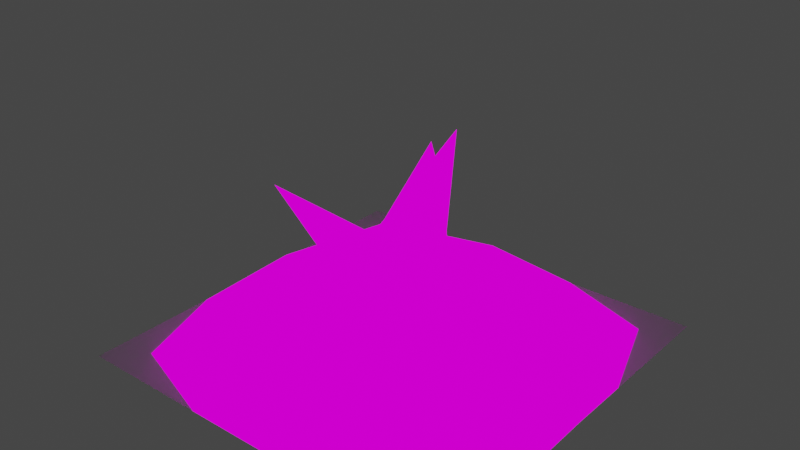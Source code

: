 # Source: LandPlot.blend  (saved by Blender 3.4.6; exported with 4.5.12 LTS)
import bpy
from mathutils import Matrix  # noqa: F401  (used for matrix-valued properties, if any)

bpy.ops.wm.read_factory_settings(use_empty=True)
scene = bpy.context.scene
scene.name = 'Scene'

# ---- collections
col_collection = bpy.data.collections.new('Collection'); scene.collection.children.link(col_collection)

# ---- images (referenced by path relative to the original .blend; pixels are not part of the script)
import os
ASSET_DIR = os.environ.get("B2B_ASSET_DIR", "")  # directory of the original .blend (textures are referenced by path, not embedded)
HERE = os.path.dirname(os.path.abspath(__file__))  # packed textures are extracted next to this script under _unpacked/

def load_image(name, relpath, width, height, colorspace="sRGB"):
    """Load a texture the original file referenced (path relative to the .blend, or extracted next to this script)."""
    p = next((c for c in (os.path.join(HERE, relpath), os.path.join(ASSET_DIR, relpath)) if relpath and os.path.exists(c)), "")
    if p:
        img = bpy.data.images.load(p, check_existing=True)
        img.name = name
    else:  # same state as the original file: an image datablock whose file is absent (Cycles renders it pink)
        img = bpy.data.images.new(name, width, height)
        img.source = "FILE"
        img.filepath = "//" + (relpath or name)
    img.colorspace_settings.name = colorspace
    return img
img_gradienttexture_png = load_image('GradientTexture.png', 'GradientTexture.png', 1024, 1024, 'sRGB')

# ---- materials (node trees are filled in below, after node groups)
mat_material_001 = bpy.data.materials.new('Material.001')
mat_material_001.use_transparent_shadow = False

# ---- material node trees
mat_material_001.use_nodes = True; mat_material_001.node_tree.nodes.clear()
_N = mat_material_001.node_tree.nodes; _L = mat_material_001.node_tree.links
n0 = _N.new('ShaderNodeOutputMaterial'); n0.name = 'Material Output'; n0.location = (300, 300)
n1 = _N.new('ShaderNodeEmission'); n1.name = 'Emission'; n1.location = (119, 284)
n2 = _N.new('ShaderNodeTexImage'); n2.name = 'Image Texture'; n2.location = (-171, 264)
n2.image = img_gradienttexture_png
_L.new(n1.outputs[0], n0.inputs[0])
_L.new(n2.outputs[0], n1.inputs[0])
n0.is_active_output = True

# ---- world
world_world = bpy.data.worlds.new('World'); scene.world = world_world
world_world.use_nodes = True; world_world.node_tree.nodes.clear()
_N = world_world.node_tree.nodes; _L = world_world.node_tree.links
n0 = _N.new('ShaderNodeOutputWorld'); n0.name = 'World Output'; n0.location = (300, 300)
n1 = _N.new('ShaderNodeBackground'); n1.name = 'Background'; n1.location = (10, 300)
n1.inputs[0].default_value = (0.05088, 0.05088, 0.05088, 1.0)
_L.new(n1.outputs[0], n0.inputs[0])
n0.is_active_output = True
world_world.color = (0.05088, 0.05088, 0.05088)
world_world.use_sun_shadow = False
world_world.sun_shadow_jitter_overblur = 0.0

# ---- meshes
me_plane = bpy.data.meshes.new('Plane')
me_plane.from_pydata([(-0.4143, -0.4143, 0.0), (0.4143, -0.4143, 0.0), (-0.4143, 0.4143, 0.0), (0.4143, 0.4143, 0.0), (-0.5, 0.1667, 0.0), (-0.5, -0.1667, 0.0), (0.5, -0.1667, 0.0), (0.5, 0.1667, 0.0), (-0.1667, -0.5, 0.0), (0.1667, -0.5, 0.0), (0.1667, 0.5, 0.0), (-0.1667, 0.5, 0.0), (0.2991, -0.2991, 0.104), (-0.2991, -0.2991, 0.104), (0.2991, 0.2991, 0.104), (-0.2991, 0.2991, 0.104), (0.1699, -0.1699, 0.04583), (-0.1699, -0.1699, 0.04583), (0.1699, 0.1699, 0.04583), (-0.1699, 0.1699, 0.04583), (-0.5, 0.0, 0.0), (0.5, 0.0, 0.0), (-0.3746, 0.0, 0.104), (0.3746, 0.0, 0.104), (-0.2128, 0.0, 0.04583), (0.2128, 0.0, 0.04583)], [], [(14, 7, 3), (1, 6, 12), (23, 21, 7, 14), (20, 22, 15, 4), (23, 14, 18, 25), (0, 8, 13), (8, 9, 12, 13), (15, 11, 2), (15, 14, 10, 11), (4, 15, 2), (5, 0, 13), (9, 1, 12), (10, 14, 3), (24, 25, 18, 19), (14, 15, 19, 18), (13, 12, 16, 17), (22, 13, 17, 24), (15, 22, 24, 19), (17, 16, 25, 24), (12, 23, 25, 16), (5, 13, 22, 20), (12, 6, 21, 23)])
_uv = me_plane.uv_layers.new(name='UVMap')
_uv.uv.foreach_set('vector', [0.6452, 0.9672, 0.6399, 0.7386, 0.6497, 0.7386, 0.6169, 0.7386, 0.6267, 0.7386, 0.6215, 0.9672, 0.6333, 0.9672, 0.6333, 0.7386, 0.6399, 0.7386, 0.6452, 0.9672, 0.6333, 0.7386, 0.6333, 0.9672, 0.6452, 0.9672, 0.6399, 0.7386, 0.6333, 0.9672, 0.6452, 0.9672, 0.6401, 0.8847, 0.6333, 0.8847, 0.6169, 0.7386, 0.6135, 0.7386, 0.6215, 0.9672, 0.6135, 0.7386, 0.6135, 0.7386, 0.6215, 0.9672, 0.6215, 0.9672, 0.6452, 0.9672, 0.6531, 0.7386, 0.6497, 0.7386, 0.6452, 0.9672, 0.6452, 0.9672, 0.6531, 0.7386, 0.6531, 0.7386, 0.6399, 0.7386, 0.6452, 0.9672, 0.6497, 0.7386, 0.6267, 0.7386, 0.6169, 0.7386, 0.6215, 0.9672, 0.6135, 0.7386, 0.6169, 0.7386, 0.6215, 0.9672, 0.6531, 0.7386, 0.6452, 0.9672, 0.6497, 0.7386, 0.6333, 0.8847, 0.6333, 0.8847, 0.6401, 0.8847, 0.6401, 0.8847, 0.6452, 0.9672, 0.6452, 0.9672, 0.6401, 0.8847, 0.6401, 0.8847, 0.6215, 0.9672, 0.6215, 0.9672, 0.6266, 0.8847, 0.6266, 0.8847, 0.6333, 0.9672, 0.6215, 0.9672, 0.6266, 0.8847, 0.6333, 0.8847, 0.6452, 0.9672, 0.6333, 0.9672, 0.6333, 0.8847, 0.6401, 0.8847, 0.6266, 0.8847, 0.6266, 0.8847, 0.6333, 0.8847, 0.6333, 0.8847, 0.6215, 0.9672, 0.6333, 0.9672, 0.6333, 0.8847, 0.6266, 0.8847, 0.6267, 0.7386, 0.6215, 0.9672, 0.6333, 0.9672, 0.6333, 0.7386, 0.6215, 0.9672, 0.6267, 0.7386, 0.6333, 0.7386, 0.6333, 0.9672])
me_plane.materials.append(mat_material_001)
me_plane.update()
me_plane_001 = bpy.data.meshes.new('Plane.001')
me_plane_001.from_pydata([(-1.0, -1.0, 0.0), (1.0, -1.0, 0.0), (-1.0, 1.0, 0.0), (1.0, 1.0, 0.0)], [], [(0, 1, 3, 2)])
_uv = me_plane_001.uv_layers.new(name='UVMap')
_uv.uv.foreach_set('vector', [0.0, 0.0, 1.0, 0.0, 1.0, 1.0, 0.0, 1.0])
me_plane_001.update()
me_plane_003 = bpy.data.meshes.new('Plane.003')
me_plane_003.from_pydata([(-0.1275, -0.06388, -3.38e-09), (0.09579, 0.04778, -3.38e-09), (-0.1275, 0.1594, -3.38e-09), (-0.0944, 0.1602, 0.1895), (-0.0944, 0.01544, 0.2519), (0.06324, 0.08783, 0.2207), (-0.03089, 0.2509, 0.4598), (0.1101, 0.02335, -5.334e-09), (-0.1389, 0.005602, -5.334e-09), (0.0247, -0.183, -5.334e-09), (-0.02449, -0.1655, 0.2287), (0.01447, -0.07135, 0.31), (-0.1255, -0.06854, 0.2693), (-0.1397, -0.2464, 0.4598), (0.03991, 0.1421, -7.118e-09), (-0.06245, -0.08563, -7.118e-09), (0.1812, -0.03088, -7.118e-09), (0.164, -0.0384, 0.3125), (0.09487, 0.0462, 0.3998), (0.02112, -0.08452, 0.3562), (0.2129, -0.1582, 0.6261)], [], [(0, 2, 1), (5, 3, 6), (1, 2, 3, 5), (0, 1, 5, 4), (2, 0, 4, 3), (3, 4, 6), (4, 5, 6), (7, 9, 8), (12, 10, 13), (8, 9, 10, 12), (7, 8, 12, 11), (9, 7, 11, 10), (10, 11, 13), (11, 12, 13), (14, 16, 15), (19, 17, 20), (15, 16, 17, 19), (14, 15, 19, 18), (16, 14, 18, 17), (17, 18, 20), (18, 19, 20)])
_uv = me_plane_003.uv_layers.new(name='UVMap')
_uv.uv.foreach_set('vector', [0.6925, 0.6686, 0.6925, 0.6686, 0.7321, 0.6686, 0.7232, 0.7796, 0.7008, 0.7796, 0.7104, 0.8806, 0.7321, 0.6686, 0.6925, 0.6686, 0.7008, 0.7796, 0.7232, 0.7796, 0.6925, 0.6686, 0.7321, 0.6686, 0.7232, 0.7796, 0.7008, 0.7796, 0.6925, 0.6686, 0.6925, 0.6686, 0.7008, 0.7796, 0.7008, 0.7796, 0.7008, 0.7796, 0.7008, 0.7796, 0.7104, 0.8806, 0.7008, 0.7796, 0.7232, 0.7796, 0.7104, 0.8806, 0.7142, 0.6784, 0.7142, 0.6784, 0.7538, 0.6784, 0.7449, 0.831, 0.7225, 0.831, 0.7321, 0.9701, 0.7538, 0.6784, 0.7142, 0.6784, 0.7225, 0.831, 0.7449, 0.831, 0.7142, 0.6784, 0.7538, 0.6784, 0.7449, 0.831, 0.7225, 0.831, 0.7142, 0.6784, 0.7142, 0.6784, 0.7225, 0.831, 0.7225, 0.831, 0.7225, 0.831, 0.7225, 0.831, 0.7321, 0.9701, 0.7225, 0.831, 0.7449, 0.831, 0.7321, 0.9701, 0.7321, 0.7744, 0.7321, 0.7744, 0.7668, 0.7744, 0.759, 0.8882, 0.7394, 0.8882, 0.7478, 0.9919, 0.7668, 0.7744, 0.7321, 0.7744, 0.7394, 0.8882, 0.759, 0.8882, 0.7321, 0.7744, 0.7668, 0.7744, 0.759, 0.8882, 0.7394, 0.8882, 0.7321, 0.7744, 0.7321, 0.7744, 0.7394, 0.8882, 0.7394, 0.8882, 0.7394, 0.8882, 0.7394, 0.8882, 0.7478, 0.9919, 0.7394, 0.8882, 0.759, 0.8882, 0.7478, 0.9919])
me_plane_003.materials.append(mat_material_001)
me_plane_003.update()
me_plane_004 = bpy.data.meshes.new('Plane.004')
me_plane_004.from_pydata([(-0.4143, -0.4143, 0.0), (0.4143, -0.4143, 0.0), (-0.4143, 0.4143, 0.0), (0.4143, 0.4143, 0.0), (-0.5, 0.1667, 0.0), (-0.5, -0.1667, 0.0), (0.5, -0.1667, 0.0), (0.5, 0.1667, 0.0), (-0.1667, -0.5, 0.0), (0.1667, -0.5, 0.0), (0.1667, 0.5, 0.0), (-0.1667, 0.5, 0.0), (0.2222, -0.3509, 0.0286), (-0.2185, -0.3392, 0.0286), (0.2991, 0.2991, 0.104), (-0.2991, 0.2991, 0.104), (0.138, -0.1888, 0.02562), (-0.1052, -0.1959, 0.02562), (0.1699, 0.1699, 0.02562), (-0.1699, 0.1699, 0.02562), (-0.5, 0.0, 0.0), (0.5, 0.0, 0.0), (-0.3746, 0.0, 0.104), (0.3746, 0.0, 0.104), (-0.2128, 0.0, 0.02562), (0.2128, 0.0, 0.02562), (0.0, 0.5, 0.0), (0.0, 0.3773, 0.104), (0.0, 0.2481, 0.02562), (0.0, 0.0, 0.02562), (0.179, -0.08395, 0.1392), (-0.008015, -0.2395, 0.1392), (-0.08637, -0.07391, 0.1529), (0.03592, -0.02711, 0.1108), (0.3167, -0.06758, 0.006729), (-0.01304, -0.3419, 0.006729), (-0.2005, -0.05043, -8.607e-05), (0.01039, 0.1099, 0.006729), (0.01378, 0.25, 0.1392), (-0.1732, 0.09443, 0.1392), (-0.2516, 0.26, 0.1529), (-0.1293, 0.3068, 0.1108), (0.1515, 0.2664, 0.006729), (-0.1782, -0.007935, 0.006729), (-0.3657, 0.2835, -8.607e-05), (-0.1548, 0.4439, 0.006729)], [], [(14, 7, 3), (1, 6, 12), (23, 21, 7, 14), (20, 22, 15, 4), (23, 14, 18, 25), (0, 8, 13), (8, 9, 12, 13), (15, 11, 2), (27, 14, 10), (4, 15, 2), (5, 0, 13), (9, 1, 12), (10, 14, 3), (29, 25, 18, 28), (27, 15, 19, 28), (13, 12, 16, 17), (22, 13, 17, 24), (15, 22, 24, 19), (17, 16, 25, 29, 24), (12, 23, 25, 16), (5, 13, 22, 20), (12, 6, 21, 23), (14, 27, 28, 18), (24, 29, 28, 19), (27, 26, 11), (15, 27, 11), (26, 27, 10), (31, 30, 33, 32), (35, 36, 37, 34), (31, 35, 34, 30), (33, 37, 36, 32), (32, 36, 35, 31), (30, 34, 37, 33), (39, 38, 41, 40), (43, 44, 45, 42), (39, 43, 42, 38), (41, 45, 44, 40), (40, 44, 43, 39), (38, 42, 45, 41)])
_uv = me_plane_004.uv_layers.new(name='UVMap')
_uv.uv.foreach_set('vector', [0.624, 0.8399, 0.6246, 0.9789, 0.6235, 0.9789, 0.6272, 0.9789, 0.6261, 0.9789, 0.6266, 0.8399, 0.6253, 0.8399, 0.6253, 0.9789, 0.6246, 0.9789, 0.624, 0.8399, 0.6253, 0.9789, 0.6253, 0.8399, 0.624, 0.8399, 0.6246, 0.9789, 0.6542, 0.8311, 0.6531, 0.8311, 0.6536, 0.9704, 0.6542, 0.9704, 0.6272, 0.9789, 0.6275, 0.9789, 0.6266, 0.8399, 0.6275, 0.9789, 0.6275, 0.9789, 0.6266, 0.8399, 0.6266, 0.8399, 0.624, 0.8399, 0.6231, 0.9789, 0.6235, 0.9789, 0.624, 0.8399, 0.624, 0.8399, 0.6231, 0.9789, 0.6246, 0.9789, 0.624, 0.8399, 0.6235, 0.9789, 0.6261, 0.9789, 0.6272, 0.9789, 0.6266, 0.8399, 0.6275, 0.9789, 0.6272, 0.9789, 0.6266, 0.8399, 0.6231, 0.9789, 0.624, 0.8399, 0.6235, 0.9789, 0.6542, 0.9704, 0.6542, 0.9704, 0.6536, 0.9704, 0.6536, 0.9704, 0.6531, 0.8311, 0.6531, 0.8311, 0.6536, 0.9704, 0.6536, 0.9704, 0.6553, 0.8311, 0.6553, 0.8311, 0.6548, 0.9704, 0.6548, 0.9704, 0.6542, 0.8311, 0.6553, 0.8311, 0.6548, 0.9704, 0.6542, 0.9704, 0.6531, 0.8311, 0.6542, 0.8311, 0.6542, 0.9704, 0.6536, 0.9704, 0.6548, 0.9704, 0.6548, 0.9704, 0.6542, 0.9704, 0.6542, 0.9704, 0.6542, 0.9704, 0.6553, 0.8311, 0.6542, 0.8311, 0.6542, 0.9704, 0.6548, 0.9704, 0.6261, 0.9789, 0.6266, 0.8399, 0.6253, 0.8399, 0.6253, 0.9789, 0.6266, 0.8399, 0.6261, 0.9789, 0.6253, 0.9789, 0.6253, 0.8399, 0.6531, 0.8311, 0.6531, 0.8311, 0.6536, 0.9704, 0.6536, 0.9704, 0.6542, 0.9704, 0.6542, 0.9704, 0.6536, 0.9704, 0.6536, 0.9704, 0.624, 0.8399, 0.6231, 0.9789, 0.6231, 0.9789, 0.624, 0.8399, 0.624, 0.8399, 0.6231, 0.9789, 0.6231, 0.9789, 0.624, 0.8399, 0.6231, 0.9789, 0.1591, 0.7836, 0.1746, 0.7836, 0.1602, 0.7937, 0.1447, 0.7753, 0.1587, 0.6699, 0.1333, 0.6699, 0.1606, 0.6699, 0.186, 0.6699, 0.1591, 0.7836, 0.1587, 0.6699, 0.186, 0.6699, 0.1746, 0.7836, 0.1602, 0.7937, 0.1606, 0.6699, 0.1333, 0.6699, 0.1447, 0.7753, 0.1447, 0.7753, 0.1333, 0.6699, 0.1587, 0.6699, 0.1591, 0.7836, 0.1746, 0.7836, 0.186, 0.6699, 0.1606, 0.6699, 0.1602, 0.7937, 0.1591, 0.7836, 0.1746, 0.7836, 0.1602, 0.7937, 0.1447, 0.7753, 0.1587, 0.6699, 0.1333, 0.6699, 0.1606, 0.6699, 0.186, 0.6699, 0.1591, 0.7836, 0.1587, 0.6699, 0.186, 0.6699, 0.1746, 0.7836, 0.1602, 0.7937, 0.1606, 0.6699, 0.1333, 0.6699, 0.1447, 0.7753, 0.1447, 0.7753, 0.1333, 0.6699, 0.1587, 0.6699, 0.1591, 0.7836, 0.1746, 0.7836, 0.186, 0.6699, 0.1606, 0.6699, 0.1602, 0.7937])
me_plane_004.materials.append(mat_material_001)
me_plane_004.update()
me_plane_005 = bpy.data.meshes.new('Plane.005')
me_plane_005.from_pydata([(-0.4143, -0.4143, 0.0), (0.4143, -0.4143, 0.0), (-0.4143, 0.4143, 0.0), (0.4143, 0.4143, 0.0), (-0.5, 0.1667, 0.0), (-0.5, -0.1667, 0.0), (0.5049, -0.2166, 0.0), (0.5, 0.1667, 0.0), (-0.1667, -0.5, 0.0), (0.1667, -0.5, 0.0), (0.1667, 0.5, 0.0), (-0.1667, 0.5, 0.0), (0.09196, -0.1677, 0.0306), (-0.1699, -0.1699, 0.0306), (0.1699, 0.1699, 0.0306), (-0.08638, 0.2252, 0.0306), (-0.5, 0.0, 0.0), (0.5, 0.0, 0.0), (-0.2383, 0.045, 0.0306), (0.2182, -0.05072, 0.0306), (0.1703, -0.4023, 0.0378), (0.137, -0.2914, 0.09089), (-0.27, -0.27, 0.09089), (-0.3297, -0.3361, 0.03898), (0.27, 0.27, 0.09089), (0.3297, 0.3359, 0.04093), (-0.2043, 0.3825, 0.03107), (-0.1392, 0.2908, 0.09632), (-0.42, 0.0333, 0.03762), (-0.3534, 0.01965, 0.09092), (0.3419, -0.07159, 0.09092), (0.4164, -0.08424, 0.03709)], [], [(24, 27, 15, 14), (22, 21, 12, 13), (26, 25, 10, 11), (27, 29, 18, 15), (25, 7, 3), (29, 22, 13, 18), (9, 1, 20), (10, 25, 3), (28, 26, 4), (0, 8, 23), (1, 6, 20), (30, 24, 14, 19), (18, 19, 14, 15), (4, 26, 2), (21, 30, 19, 12), (31, 17, 7, 25), (26, 11, 2), (13, 12, 19, 18), (5, 23, 28, 16), (5, 0, 23), (8, 9, 20, 23), (21, 22, 23, 20), (25, 26, 27, 24), (29, 27, 26, 28), (31, 25, 24, 30), (22, 29, 28, 23), (20, 31, 30, 21), (6, 17, 31), (20, 6, 31), (16, 28, 4)])
_uv = me_plane_005.uv_layers.new(name='UVMap')
_uv.uv.foreach_set('vector', [0.6627, 0.9203, 0.6627, 0.9203, 0.6524, 0.7391, 0.6524, 0.7391, 0.607, 0.9203, 0.607, 0.9203, 0.6173, 0.7391, 0.6173, 0.7391, 0.7491, 0.9702, 0.7486, 0.9702, 0.7532, 0.686, 0.7532, 0.686, 0.6627, 0.9203, 0.6349, 0.9204, 0.6349, 0.7391, 0.6524, 0.7391, 0.7486, 0.9702, 0.7443, 0.686, 0.7509, 0.686, 0.6349, 0.9204, 0.607, 0.9203, 0.6173, 0.7391, 0.6349, 0.7391, 0.7266, 0.686, 0.7289, 0.686, 0.7312, 0.9702, 0.7532, 0.686, 0.7486, 0.9702, 0.7509, 0.686, 0.7399, 0.9702, 0.7491, 0.9702, 0.7443, 0.686, 0.7289, 0.686, 0.7266, 0.686, 0.7312, 0.9702, 0.7289, 0.686, 0.7355, 0.686, 0.7312, 0.9702, 0.6349, 0.9204, 0.6627, 0.9203, 0.6524, 0.7391, 0.6349, 0.7391, 0.6349, 0.7391, 0.6349, 0.7391, 0.6524, 0.7391, 0.6524, 0.7391, 0.7443, 0.686, 0.7491, 0.9702, 0.7509, 0.686, 0.607, 0.9203, 0.6349, 0.9204, 0.6349, 0.7391, 0.6173, 0.7391, 0.7399, 0.9702, 0.7399, 0.686, 0.7443, 0.686, 0.7486, 0.9702, 0.7491, 0.9702, 0.7532, 0.686, 0.7509, 0.686, 0.6173, 0.7391, 0.6173, 0.7391, 0.6349, 0.7391, 0.6349, 0.7391, 0.7355, 0.686, 0.7312, 0.9702, 0.7399, 0.9702, 0.7399, 0.686, 0.7355, 0.686, 0.7289, 0.686, 0.7312, 0.9702, 0.7266, 0.686, 0.7266, 0.686, 0.7312, 0.9702, 0.7312, 0.9702, 0.5936, 0.9207, 0.5936, 0.9207, 0.5925, 0.6796, 0.5925, 0.6796, 0.6051, 0.6796, 0.6051, 0.6796, 0.604, 0.9207, 0.604, 0.9207, 0.5988, 0.9207, 0.604, 0.9207, 0.6051, 0.6796, 0.5988, 0.681, 0.5988, 0.681, 0.6051, 0.6796, 0.604, 0.9207, 0.5988, 0.9207, 0.5936, 0.9207, 0.5988, 0.9207, 0.5988, 0.681, 0.5925, 0.6796, 0.5925, 0.6796, 0.5988, 0.681, 0.5988, 0.9207, 0.5936, 0.9207, 0.7355, 0.686, 0.7399, 0.686, 0.7399, 0.9702, 0.7312, 0.9702, 0.7355, 0.686, 0.7399, 0.9702, 0.7399, 0.686, 0.7399, 0.9702, 0.7443, 0.686])
me_plane_005.materials.append(mat_material_001)
me_plane_005.update()

# ---- objects
ob_seedslot = bpy.data.objects.new('SeedSlot', me_plane)
ob_ruler = bpy.data.objects.new('Ruler', me_plane_001)
ob_grass = bpy.data.objects.new('Grass', me_plane_003)
ob_unavailableslot = bpy.data.objects.new('UnavailableSlot', me_plane_004)
ob_plantedslot = bpy.data.objects.new('PlantedSlot', me_plane_005)

# ---- transforms, parenting, visibility, modifiers, constraints
ob_seedslot.location = (0.0, 0.0, 0.0)
ob_ruler.location = (0.0, 0.0, 0.0)
ob_ruler.scale = (0.5, 0.5, 0.5)
ob_grass.location = (0.0, 0.0, 0.0)
ob_unavailableslot.location = (0.0, 0.0, 0.0)
ob_plantedslot.location = (0.0, 0.0, 0.0)

# ---- collection membership
col_collection.objects.link(ob_seedslot)
col_collection.objects.link(ob_ruler)
col_collection.objects.link(ob_grass)
col_collection.objects.link(ob_unavailableslot)
col_collection.objects.link(ob_plantedslot)

# ---- scene / render settings (as saved in the file)
scene.frame_start = 1; scene.frame_end = 250; scene.frame_set(1)
scene.render.engine = 'BLENDER_EEVEE_NEXT'
scene.cycles.sampling_pattern = 'TABULATED_SOBOL'
scene.cycles.use_light_tree = False
scene.view_settings.view_transform = 'Filmic'
bpy.context.view_layer.update()

# ---- added for rendering (the .blend has no active camera): camera
cam_auto = bpy.data.cameras.new('AutoCamera')
cam_auto.lens = 50.0
cam_auto.sensor_width = 36.0
cam_auto.clip_end = 1000.0
ob_auto_camera = bpy.data.objects.new('AutoCamera', cam_auto)
scene.collection.objects.link(ob_auto_camera)
ob_auto_camera.location = (1.43645, -1.72077, 1.46021)
ob_auto_camera.rotation_euler = (1.09748, -7.21219e-08, 0.694738)
scene.camera = ob_auto_camera
bpy.context.view_layer.update()
